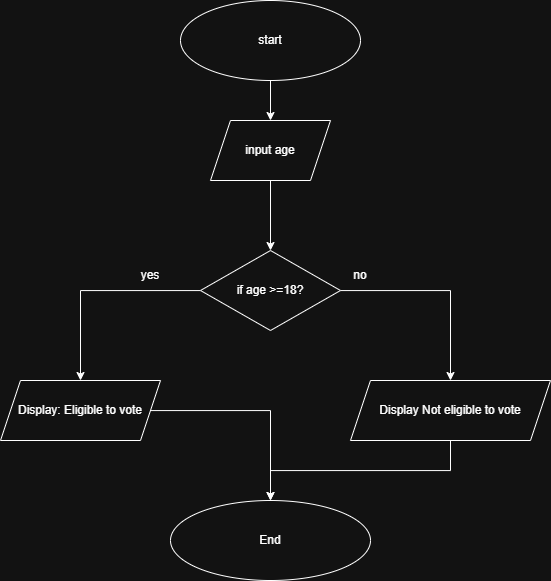

The diagram above was exported from draw.io. Its source (the exported page's mxGraphModel, read from the mxfile embedded in the PNG):
<mxGraphModel dx="1048" dy="601" grid="1" gridSize="10" guides="1" tooltips="1" connect="1" arrows="1" fold="1" page="1" pageScale="1" pageWidth="850" pageHeight="1100" math="0" shadow="0">
  <root>
    <mxCell id="0" />
    <mxCell id="1" parent="0" />
    <mxCell id="LpppxIWo0TEy3NeEku7l-22" edge="1" parent="1" source="LpppxIWo0TEy3NeEku7l-1" style="edgeStyle=orthogonalEdgeStyle;rounded=0;orthogonalLoop=1;jettySize=auto;html=1;" target="LpppxIWo0TEy3NeEku7l-3" value="">
      <mxGeometry relative="1" as="geometry" />
    </mxCell>
    <mxCell id="LpppxIWo0TEy3NeEku7l-1" parent="1" style="ellipse;whiteSpace=wrap;html=1;" value="start" vertex="1">
      <mxGeometry height="80" width="180" x="300" y="30" as="geometry" />
    </mxCell>
    <mxCell id="LpppxIWo0TEy3NeEku7l-5" edge="1" parent="1" source="LpppxIWo0TEy3NeEku7l-3" style="edgeStyle=orthogonalEdgeStyle;rounded=0;orthogonalLoop=1;jettySize=auto;html=1;" target="LpppxIWo0TEy3NeEku7l-4" value="">
      <mxGeometry relative="1" as="geometry" />
    </mxCell>
    <mxCell id="LpppxIWo0TEy3NeEku7l-3" parent="1" style="shape=parallelogram;perimeter=parallelogramPerimeter;whiteSpace=wrap;html=1;fixedSize=1;" value="input age" vertex="1">
      <mxGeometry height="60" width="120" x="330" y="150" as="geometry" />
    </mxCell>
    <mxCell id="LpppxIWo0TEy3NeEku7l-7" edge="1" parent="1" source="LpppxIWo0TEy3NeEku7l-4" style="edgeStyle=orthogonalEdgeStyle;rounded=0;orthogonalLoop=1;jettySize=auto;html=1;" target="LpppxIWo0TEy3NeEku7l-6" value="">
      <mxGeometry relative="1" as="geometry" />
    </mxCell>
    <mxCell id="LpppxIWo0TEy3NeEku7l-9" edge="1" parent="1" source="LpppxIWo0TEy3NeEku7l-4" style="edgeStyle=orthogonalEdgeStyle;rounded=0;orthogonalLoop=1;jettySize=auto;html=1;" target="LpppxIWo0TEy3NeEku7l-8" value="">
      <mxGeometry relative="1" as="geometry" />
    </mxCell>
    <mxCell id="LpppxIWo0TEy3NeEku7l-4" parent="1" style="rhombus;whiteSpace=wrap;html=1;" value="if age &amp;gt;=18?" vertex="1">
      <mxGeometry height="80" width="140" x="320" y="280" as="geometry" />
    </mxCell>
    <mxCell id="LpppxIWo0TEy3NeEku7l-19" edge="1" parent="1" source="LpppxIWo0TEy3NeEku7l-6" style="edgeStyle=orthogonalEdgeStyle;rounded=0;orthogonalLoop=1;jettySize=auto;html=1;" target="LpppxIWo0TEy3NeEku7l-18" value="">
      <mxGeometry relative="1" as="geometry" />
    </mxCell>
    <mxCell id="LpppxIWo0TEy3NeEku7l-6" parent="1" style="shape=parallelogram;perimeter=parallelogramPerimeter;whiteSpace=wrap;html=1;fixedSize=1;" value="Display Not eligible to vote" vertex="1">
      <mxGeometry height="60" width="200" x="470" y="410" as="geometry" />
    </mxCell>
    <mxCell id="LpppxIWo0TEy3NeEku7l-21" edge="1" parent="1" source="LpppxIWo0TEy3NeEku7l-8" style="edgeStyle=orthogonalEdgeStyle;rounded=0;orthogonalLoop=1;jettySize=auto;html=1;" value="">
      <mxGeometry relative="1" as="geometry">
        <mxPoint x="390" y="530" as="targetPoint" />
      </mxGeometry>
    </mxCell>
    <mxCell id="LpppxIWo0TEy3NeEku7l-8" parent="1" style="shape=parallelogram;perimeter=parallelogramPerimeter;whiteSpace=wrap;html=1;fixedSize=1;" value="Display: Eligible to vote" vertex="1">
      <mxGeometry height="60" width="160" x="120" y="410" as="geometry" />
    </mxCell>
    <mxCell id="LpppxIWo0TEy3NeEku7l-10" parent="1" style="text;html=1;whiteSpace=wrap;strokeColor=none;fillColor=none;align=center;verticalAlign=middle;rounded=0;" value="yes" vertex="1">
      <mxGeometry height="30" width="60" x="240" y="290" as="geometry" />
    </mxCell>
    <mxCell id="LpppxIWo0TEy3NeEku7l-11" parent="1" style="text;html=1;whiteSpace=wrap;strokeColor=none;fillColor=none;align=center;verticalAlign=middle;rounded=0;" value="no" vertex="1">
      <mxGeometry height="30" width="60" x="450" y="290" as="geometry" />
    </mxCell>
    <mxCell id="LpppxIWo0TEy3NeEku7l-17" edge="1" parent="1" style="edgeStyle=orthogonalEdgeStyle;rounded=0;orthogonalLoop=1;jettySize=auto;html=1;entryX=0.5;entryY=0;entryDx=0;entryDy=0;">
      <mxGeometry relative="1" as="geometry">
        <mxPoint x="395" y="550" as="sourcePoint" />
        <mxPoint x="395" y="550" as="targetPoint" />
      </mxGeometry>
    </mxCell>
    <mxCell id="LpppxIWo0TEy3NeEku7l-18" parent="1" style="ellipse;whiteSpace=wrap;html=1;" value="End" vertex="1">
      <mxGeometry height="80" width="200" x="290" y="530" as="geometry" />
    </mxCell>
  </root>
</mxGraphModel>